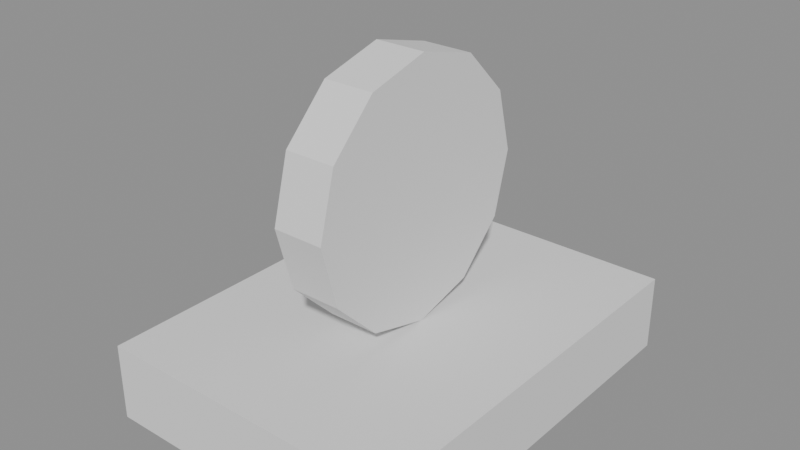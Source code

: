 # Source: SM_Item_GoldWatch.blend  (saved by Blender 4.5.90; exported with 4.5.12 LTS)
import bpy
from mathutils import Matrix  # noqa: F401  (used for matrix-valued properties, if any)

bpy.ops.wm.read_factory_settings(use_empty=True)
scene = bpy.context.scene
scene.name = 'Scene'

# ---- materials (node trees are filled in below, after node groups)
mat_counter_top = bpy.data.materials.new('counter_top')
mat_gold = bpy.data.materials.new('gold')

# ---- material node trees

# ---- meshes
me_sm_item_goldwatch = bpy.data.meshes.new('SM_Item_GoldWatch')
me_sm_item_goldwatch.from_pydata([(-0.09, -0.12, 0.0), (-0.09, -0.12, 0.045), (-0.09, 0.12, 0.0), (-0.09, 0.12, 0.045), (0.09, -0.12, 0.0), (0.09, -0.12, 0.045), (0.09, 0.12, 0.0), (0.09, 0.12, 0.045), (-0.015, 0.075, 0.12), (0.015, 0.075, 0.12), (-0.015, 0.06495, 0.0825), (0.015, 0.06495, 0.0825), (-0.015, 0.0375, 0.05505), (0.015, 0.0375, 0.05505), (-0.015, 0.0, 0.045), (0.015, 0.0, 0.045), (-0.015, -0.0375, 0.05505), (0.015, -0.0375, 0.05505), (-0.015, -0.06495, 0.0825), (0.015, -0.06495, 0.0825), (-0.015, -0.075, 0.12), (0.015, -0.075, 0.12), (-0.015, -0.06495, 0.1575), (0.015, -0.06495, 0.1575), (-0.015, -0.0375, 0.185), (0.015, -0.0375, 0.185), (-0.015, 0.0, 0.195), (0.015, 0.0, 0.195), (-0.015, 0.0375, 0.185), (0.015, 0.0375, 0.185), (-0.015, 0.06495, 0.1575), (0.015, 0.06495, 0.1575)], [], [(0, 1, 3, 2), (2, 3, 7, 6), (6, 7, 5, 4), (4, 5, 1, 0), (2, 6, 4, 0), (7, 3, 1, 5), (8, 9, 11, 10), (10, 11, 13, 12), (12, 13, 15, 14), (14, 15, 17, 16), (16, 17, 19, 18), (18, 19, 21, 20), (20, 21, 23, 22), (22, 23, 25, 24), (24, 25, 27, 26), (26, 27, 29, 28), (11, 9, 31, 29, 27, 25, 23, 21, 19, 17, 15, 13), (28, 29, 31, 30), (30, 31, 9, 8), (8, 10, 12, 14, 16, 18, 20, 22, 24, 26, 28, 30)])
me_sm_item_goldwatch.polygons.foreach_set('material_index', [0, 0, 0, 0, 0, 0, 1, 1, 1, 1, 1, 1, 1, 1, 1, 1, 1, 1, 1, 1])
me_sm_item_goldwatch.materials.append(mat_counter_top)
me_sm_item_goldwatch.materials.append(mat_gold)
me_sm_item_goldwatch.update()

# ---- objects
ob_sm_item_goldwatch = bpy.data.objects.new('SM_Item_GoldWatch', me_sm_item_goldwatch)

# ---- transforms, parenting, visibility, modifiers, constraints
ob_sm_item_goldwatch.location = (0.0, 0.0, 0.0)

# ---- collection membership
scene.collection.objects.link(ob_sm_item_goldwatch)

# ---- scene / render settings (as saved in the file)
scene.frame_start = 1; scene.frame_end = 250; scene.frame_set(1)
scene.render.engine = 'BLENDER_EEVEE_NEXT'
bpy.context.view_layer.update()

# ---- added for rendering (the .blend has no active camera and no usable light): camera, sun + grey world if the file has none
cam_auto = bpy.data.cameras.new('AutoCamera')
cam_auto.lens = 50.0
cam_auto.sensor_width = 36.0
cam_auto.clip_end = 1000.0
ob_auto_camera = bpy.data.objects.new('AutoCamera', cam_auto)
scene.collection.objects.link(ob_auto_camera)
ob_auto_camera.location = (0.331051, -0.397261, 0.362341)
ob_auto_camera.rotation_euler = (1.09748, -7.21219e-08, 0.694738)
scene.camera = ob_auto_camera
light_auto_sun = bpy.data.lights.new('AutoSun', 'SUN')
light_auto_sun.energy = 3.0
light_auto_sun.angle = 0.0523599
ob_auto_sun = bpy.data.objects.new('AutoSun', light_auto_sun)
scene.collection.objects.link(ob_auto_sun)
ob_auto_sun.rotation_euler = (0.872665, 0.174533, 0.523599)
if scene.world is None:
    world_auto = bpy.data.worlds.new('AutoWorld')
    world_auto.color = (0.3, 0.3, 0.3)
    scene.world = world_auto
bpy.context.view_layer.update()
